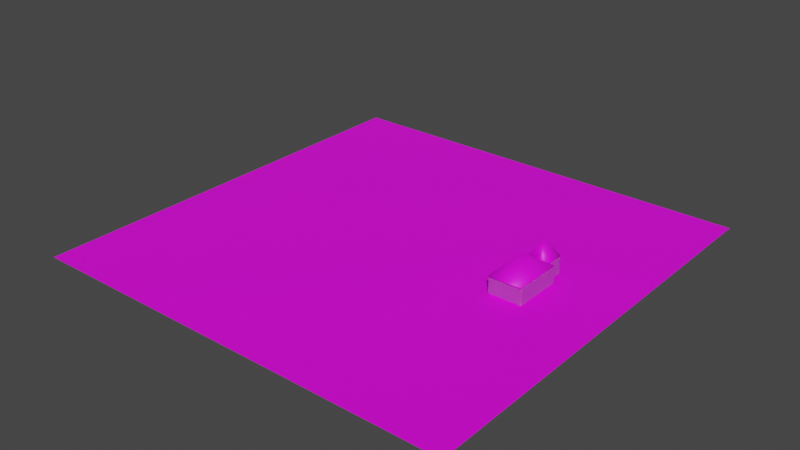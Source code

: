 # Source: CityMap.blend  (saved by Blender 3.4.6; exported with 4.5.12 LTS)
import bpy
from mathutils import Matrix  # noqa: F401  (used for matrix-valued properties, if any)

bpy.ops.wm.read_factory_settings(use_empty=True)
scene = bpy.context.scene
scene.name = 'Scene'

# ---- collections
col_house = bpy.data.collections.new('House'); scene.collection.children.link(col_house)

# ---- images (referenced by path relative to the original .blend; pixels are not part of the script)
import os
ASSET_DIR = os.environ.get("B2B_ASSET_DIR", "")  # directory of the original .blend (textures are referenced by path, not embedded)
HERE = os.path.dirname(os.path.abspath(__file__))  # packed textures are extracted next to this script under _unpacked/

def load_image(name, relpath, width, height, colorspace="sRGB"):
    """Load a texture the original file referenced (path relative to the .blend, or extracted next to this script)."""
    p = next((c for c in (os.path.join(HERE, relpath), os.path.join(ASSET_DIR, relpath)) if relpath and os.path.exists(c)), "")
    if p:
        img = bpy.data.images.load(p, check_existing=True)
        img.name = name
    else:  # same state as the original file: an image datablock whose file is absent (Cycles renders it pink)
        img = bpy.data.images.new(name, width, height)
        img.source = "FILE"
        img.filepath = "//" + (relpath or name)
    img.colorspace_settings.name = colorspace
    return img
img_grass_png = load_image('Grass.png', 'textures/Grass.png', 1024, 1024, 'sRGB')
img_floor_wood_png = load_image('Floor_Wood.png', 'textures/Floor_Wood.png', 1024, 1024, 'sRGB')
img_wall_png = load_image('wall.png', 'textures/wall.png', 1024, 1024, 'sRGB')
img_wall_png_003 = load_image('wall.png.003', 'textures/wall.png', 1024, 1024, 'sRGB')
img_wall_png_004 = load_image('wall.png.004', 'textures/wall.png', 1024, 1024, 'sRGB')
img_wall_png_005 = load_image('wall.png.005', 'textures/wall.png', 1024, 1024, 'sRGB')
img_wall_png_006 = load_image('wall.png.006', 'textures/wall.png', 1024, 1024, 'sRGB')
img_wall_png_007 = load_image('wall.png.007', 'textures/wall.png', 1024, 1024, 'sRGB')
img_wall_png_008 = load_image('wall.png.008', 'textures/wall.png', 1024, 1024, 'sRGB')
img_wall_png_009 = load_image('wall.png.009', 'textures/wall.png', 1024, 1024, 'sRGB')
img_roof_png = load_image('Roof.png', 'textures/Roof.png', 1024, 1024, 'sRGB')
img_roof_png_001 = load_image('Roof.png.001', 'textures/Roof.png', 1024, 1024, 'sRGB')

# ---- materials (node trees are filled in below, after node groups)
mat_material = bpy.data.materials.new('Material')
mat_material.alpha_threshold = 0.0
mat_material.use_transparent_shadow = False
mat_material.roughness = 0.5
mat_material.line_color = (0.0, 0.0, 0.0, 1.0)
mat_material_001 = bpy.data.materials.new('Material.001')
mat_material_001.use_transparent_shadow = False
mat_material_002 = bpy.data.materials.new('Material.002')
mat_material_002.use_transparent_shadow = False
mat_material_005 = bpy.data.materials.new('Material.005')
mat_material_005.use_transparent_shadow = False
mat_material_006 = bpy.data.materials.new('Material.006')
mat_material_006.use_transparent_shadow = False
mat_material_007 = bpy.data.materials.new('Material.007')
mat_material_007.use_transparent_shadow = False
mat_material_008 = bpy.data.materials.new('Material.008')
mat_material_008.use_transparent_shadow = False
mat_material_009 = bpy.data.materials.new('Material.009')
mat_material_009.use_transparent_shadow = False
mat_material_010 = bpy.data.materials.new('Material.010')
mat_material_010.use_transparent_shadow = False
mat_material_011 = bpy.data.materials.new('Material.011')
mat_material_011.use_transparent_shadow = False
mat_material_013 = bpy.data.materials.new('Material.013')
mat_material_013.use_transparent_shadow = False
mat_material_014 = bpy.data.materials.new('Material.014')
mat_material_014.use_transparent_shadow = False

# ---- material node trees
mat_material.use_nodes = True; mat_material.node_tree.nodes.clear()
_N = mat_material.node_tree.nodes; _L = mat_material.node_tree.links
n0 = _N.new('ShaderNodeOutputMaterial'); n0.name = 'Material Output'; n0.location = (300, 300)
n1 = _N.new('ShaderNodeTexImage'); n1.name = 'Image Texture'; n1.location = (-365, 197)
n1.image = img_grass_png
n2 = _N.new('ShaderNodeBsdfPrincipled'); n2.name = 'Principled BSDF'; n2.location = (10, 300)
n2.distribution = 'GGX'
n2.subsurface_method = 'RANDOM_WALK_SKIN'
n2.inputs[3].default_value = 1.45
n2.inputs[27].default_value = (0.0, 0.0, 0.0, 1.0)
n2.inputs[28].default_value = 1.0
n3 = _N.new('ShaderNodeTexCoord'); n3.name = 'Texture Coordinate'; n3.location = (-718, 170)
n4 = _N.new('ShaderNodeMapping'); n4.name = 'Mapping'; n4.location = (-525, 259)
n4.width = 135
n4.vector_type = 'TEXTURE'
n4.inputs[3].default_value = (0.1, 0.1, 0.2)
_L.new(n2.outputs[0], n0.inputs[0])
_L.new(n1.outputs[0], n2.inputs[0])
_L.new(n4.outputs[0], n1.inputs[0])
_L.new(n3.outputs[2], n4.inputs[0])
n0.is_active_output = True
mat_material_001.use_nodes = True; mat_material_001.node_tree.nodes.clear()
_N = mat_material_001.node_tree.nodes; _L = mat_material_001.node_tree.links
n0 = _N.new('ShaderNodeOutputMaterial'); n0.name = 'Material Output'; n0.location = (300, 300)
n1 = _N.new('ShaderNodeTexCoord'); n1.name = 'Texture Coordinate'; n1.location = (-922, 113)
n2 = _N.new('ShaderNodeMapping'); n2.name = 'Mapping'; n2.location = (-684, 147)
n2.vector_type = 'TEXTURE'
n2.inputs[3].default_value = (0.5, 0.5, 0.3)
n3 = _N.new('ShaderNodeTexImage'); n3.name = 'Image Texture'; n3.location = (-449, 76)
n3.image = img_floor_wood_png
n4 = _N.new('ShaderNodeBsdfPrincipled'); n4.name = 'Principled BSDF'; n4.location = (-14, 303)
n4.distribution = 'GGX'
n4.subsurface_method = 'RANDOM_WALK_SKIN'
n4.inputs[3].default_value = 1.45
n4.inputs[27].default_value = (0.0, 0.0, 0.0, 1.0)
n4.inputs[28].default_value = 1.0
_L.new(n4.outputs[0], n0.inputs[0])
_L.new(n3.outputs[0], n4.inputs[0])
_L.new(n2.outputs[0], n3.inputs[0])
_L.new(n1.outputs[2], n2.inputs[0])
n0.is_active_output = True
mat_material_002.use_nodes = True; mat_material_002.node_tree.nodes.clear()
_N = mat_material_002.node_tree.nodes; _L = mat_material_002.node_tree.links
n0 = _N.new('ShaderNodeOutputMaterial'); n0.name = 'Material Output'; n0.location = (300, 300)
n1 = _N.new('ShaderNodeTexImage'); n1.name = 'Image Texture'; n1.location = (-267, 21)
n1.image = img_wall_png
n2 = _N.new('ShaderNodeTexCoord'); n2.name = 'Texture Coordinate'; n2.location = (-759, -133)
n3 = _N.new('ShaderNodeMapping'); n3.name = 'Mapping'; n3.location = (-557, 125)
n3.inputs[3].default_value = (3.0, 3.0, 0.3)
n4 = _N.new('ShaderNodeBsdfPrincipled'); n4.name = 'Principled BSDF'; n4.location = (10, 300)
n4.distribution = 'GGX'
n4.subsurface_method = 'RANDOM_WALK_SKIN'
n4.inputs[1].default_value = 0.05
n4.inputs[3].default_value = 1.45
n4.inputs[8].default_value = 1.0
n4.inputs[10].default_value = 0.5
n4.inputs[27].default_value = (0.0, 0.0, 0.0, 1.0)
n4.inputs[28].default_value = 1.0
n5 = _N.new('ShaderNodeMix'); n5.name = 'Mix'; n5.location = (-160, 180)
n5.data_type = 'RGBA'
n5.inputs[7].default_value = (0.1103, 0.1103, 0.1103, 1.0)
_L.new(n4.outputs[0], n0.inputs[0])
_L.new(n3.outputs[0], n1.inputs[0])
_L.new(n2.outputs[2], n3.inputs[0])
_L.new(n1.outputs[0], n5.inputs[6])
_L.new(n5.outputs[2], n4.inputs[0])
n0.is_active_output = True
mat_material_005.use_nodes = True; mat_material_005.node_tree.nodes.clear()
_N = mat_material_005.node_tree.nodes; _L = mat_material_005.node_tree.links
n0 = _N.new('ShaderNodeOutputMaterial'); n0.name = 'Material Output'; n0.location = (300, 300)
n1 = _N.new('ShaderNodeTexImage'); n1.name = 'Image Texture'; n1.location = (-267, 21)
n1.image = img_wall_png_003
n2 = _N.new('ShaderNodeTexCoord'); n2.name = 'Texture Coordinate'; n2.location = (-759, -133)
n3 = _N.new('ShaderNodeMapping'); n3.name = 'Mapping'; n3.location = (-557, 125)
n3.inputs[3].default_value = (3.0, 3.0, 0.3)
n4 = _N.new('ShaderNodeBsdfPrincipled'); n4.name = 'Principled BSDF'; n4.location = (10, 300)
n4.distribution = 'GGX'
n4.subsurface_method = 'RANDOM_WALK_SKIN'
n4.inputs[1].default_value = 0.05
n4.inputs[3].default_value = 1.45
n4.inputs[8].default_value = 1.0
n4.inputs[10].default_value = 0.5
n4.inputs[27].default_value = (0.0, 0.0, 0.0, 1.0)
n4.inputs[28].default_value = 1.0
n5 = _N.new('ShaderNodeMix'); n5.name = 'Mix'; n5.location = (-160, 180)
n5.data_type = 'RGBA'
n5.inputs[7].default_value = (0.1103, 0.1103, 0.1103, 1.0)
_L.new(n4.outputs[0], n0.inputs[0])
_L.new(n3.outputs[0], n1.inputs[0])
_L.new(n2.outputs[2], n3.inputs[0])
_L.new(n1.outputs[0], n5.inputs[6])
_L.new(n5.outputs[2], n4.inputs[0])
n0.is_active_output = True
mat_material_006.use_nodes = True; mat_material_006.node_tree.nodes.clear()
_N = mat_material_006.node_tree.nodes; _L = mat_material_006.node_tree.links
n0 = _N.new('ShaderNodeOutputMaterial'); n0.name = 'Material Output'; n0.location = (300, 300)
n1 = _N.new('ShaderNodeTexImage'); n1.name = 'Image Texture'; n1.location = (-267, 21)
n1.image = img_wall_png_004
n2 = _N.new('ShaderNodeTexCoord'); n2.name = 'Texture Coordinate'; n2.location = (-759, -133)
n3 = _N.new('ShaderNodeMapping'); n3.name = 'Mapping'; n3.location = (-557, 125)
n3.inputs[3].default_value = (3.0, 3.0, 0.3)
n4 = _N.new('ShaderNodeBsdfPrincipled'); n4.name = 'Principled BSDF'; n4.location = (10, 300)
n4.distribution = 'GGX'
n4.subsurface_method = 'RANDOM_WALK_SKIN'
n4.inputs[1].default_value = 0.05
n4.inputs[3].default_value = 1.45
n4.inputs[8].default_value = 1.0
n4.inputs[10].default_value = 0.5
n4.inputs[27].default_value = (0.0, 0.0, 0.0, 1.0)
n4.inputs[28].default_value = 1.0
n5 = _N.new('ShaderNodeMix'); n5.name = 'Mix'; n5.location = (-160, 180)
n5.data_type = 'RGBA'
n5.inputs[7].default_value = (0.1103, 0.1103, 0.1103, 1.0)
_L.new(n4.outputs[0], n0.inputs[0])
_L.new(n3.outputs[0], n1.inputs[0])
_L.new(n2.outputs[2], n3.inputs[0])
_L.new(n1.outputs[0], n5.inputs[6])
_L.new(n5.outputs[2], n4.inputs[0])
n0.is_active_output = True
mat_material_007.use_nodes = True; mat_material_007.node_tree.nodes.clear()
_N = mat_material_007.node_tree.nodes; _L = mat_material_007.node_tree.links
n0 = _N.new('ShaderNodeOutputMaterial'); n0.name = 'Material Output'; n0.location = (300, 300)
n1 = _N.new('ShaderNodeTexImage'); n1.name = 'Image Texture'; n1.location = (-267, 21)
n1.image = img_wall_png_005
n2 = _N.new('ShaderNodeTexCoord'); n2.name = 'Texture Coordinate'; n2.location = (-759, -133)
n3 = _N.new('ShaderNodeMapping'); n3.name = 'Mapping'; n3.location = (-557, 125)
n3.inputs[3].default_value = (3.0, 3.0, 0.3)
n4 = _N.new('ShaderNodeBsdfPrincipled'); n4.name = 'Principled BSDF'; n4.location = (10, 300)
n4.distribution = 'GGX'
n4.subsurface_method = 'RANDOM_WALK_SKIN'
n4.inputs[1].default_value = 0.05
n4.inputs[3].default_value = 1.45
n4.inputs[8].default_value = 1.0
n4.inputs[10].default_value = 0.5
n4.inputs[27].default_value = (0.0, 0.0, 0.0, 1.0)
n4.inputs[28].default_value = 1.0
n5 = _N.new('ShaderNodeMix'); n5.name = 'Mix'; n5.location = (-160, 180)
n5.data_type = 'RGBA'
n5.inputs[7].default_value = (0.1103, 0.1103, 0.1103, 1.0)
_L.new(n4.outputs[0], n0.inputs[0])
_L.new(n3.outputs[0], n1.inputs[0])
_L.new(n2.outputs[2], n3.inputs[0])
_L.new(n1.outputs[0], n5.inputs[6])
_L.new(n5.outputs[2], n4.inputs[0])
n0.is_active_output = True
mat_material_008.use_nodes = True; mat_material_008.node_tree.nodes.clear()
_N = mat_material_008.node_tree.nodes; _L = mat_material_008.node_tree.links
n0 = _N.new('ShaderNodeOutputMaterial'); n0.name = 'Material Output'; n0.location = (300, 300)
n1 = _N.new('ShaderNodeTexImage'); n1.name = 'Image Texture'; n1.location = (-267, 21)
n1.image = img_wall_png_006
n2 = _N.new('ShaderNodeTexCoord'); n2.name = 'Texture Coordinate'; n2.location = (-759, -133)
n3 = _N.new('ShaderNodeMapping'); n3.name = 'Mapping'; n3.location = (-557, 125)
n3.inputs[3].default_value = (3.0, 3.0, 0.3)
n4 = _N.new('ShaderNodeBsdfPrincipled'); n4.name = 'Principled BSDF'; n4.location = (10, 300)
n4.distribution = 'GGX'
n4.subsurface_method = 'RANDOM_WALK_SKIN'
n4.inputs[1].default_value = 0.05
n4.inputs[3].default_value = 1.45
n4.inputs[8].default_value = 1.0
n4.inputs[10].default_value = 0.5
n4.inputs[27].default_value = (0.0, 0.0, 0.0, 1.0)
n4.inputs[28].default_value = 1.0
n5 = _N.new('ShaderNodeMix'); n5.name = 'Mix'; n5.location = (-160, 180)
n5.data_type = 'RGBA'
n5.inputs[7].default_value = (0.1103, 0.1103, 0.1103, 1.0)
_L.new(n4.outputs[0], n0.inputs[0])
_L.new(n3.outputs[0], n1.inputs[0])
_L.new(n2.outputs[2], n3.inputs[0])
_L.new(n1.outputs[0], n5.inputs[6])
_L.new(n5.outputs[2], n4.inputs[0])
n0.is_active_output = True
mat_material_009.use_nodes = True; mat_material_009.node_tree.nodes.clear()
_N = mat_material_009.node_tree.nodes; _L = mat_material_009.node_tree.links
n0 = _N.new('ShaderNodeOutputMaterial'); n0.name = 'Material Output'; n0.location = (300, 300)
n1 = _N.new('ShaderNodeTexImage'); n1.name = 'Image Texture'; n1.location = (-267, 21)
n1.image = img_wall_png_007
n2 = _N.new('ShaderNodeTexCoord'); n2.name = 'Texture Coordinate'; n2.location = (-759, -133)
n3 = _N.new('ShaderNodeMapping'); n3.name = 'Mapping'; n3.location = (-557, 125)
n3.inputs[3].default_value = (3.0, 3.0, 0.3)
n4 = _N.new('ShaderNodeBsdfPrincipled'); n4.name = 'Principled BSDF'; n4.location = (10, 300)
n4.distribution = 'GGX'
n4.subsurface_method = 'RANDOM_WALK_SKIN'
n4.inputs[1].default_value = 0.05
n4.inputs[3].default_value = 1.45
n4.inputs[8].default_value = 1.0
n4.inputs[10].default_value = 0.5
n4.inputs[27].default_value = (0.0, 0.0, 0.0, 1.0)
n4.inputs[28].default_value = 1.0
n5 = _N.new('ShaderNodeMix'); n5.name = 'Mix'; n5.location = (-160, 180)
n5.data_type = 'RGBA'
n5.inputs[7].default_value = (0.1103, 0.1103, 0.1103, 1.0)
_L.new(n4.outputs[0], n0.inputs[0])
_L.new(n3.outputs[0], n1.inputs[0])
_L.new(n2.outputs[2], n3.inputs[0])
_L.new(n1.outputs[0], n5.inputs[6])
_L.new(n5.outputs[2], n4.inputs[0])
n0.is_active_output = True
mat_material_010.use_nodes = True; mat_material_010.node_tree.nodes.clear()
_N = mat_material_010.node_tree.nodes; _L = mat_material_010.node_tree.links
n0 = _N.new('ShaderNodeOutputMaterial'); n0.name = 'Material Output'; n0.location = (300, 300)
n1 = _N.new('ShaderNodeTexImage'); n1.name = 'Image Texture'; n1.location = (-267, 21)
n1.image = img_wall_png_008
n2 = _N.new('ShaderNodeTexCoord'); n2.name = 'Texture Coordinate'; n2.location = (-759, -133)
n3 = _N.new('ShaderNodeMapping'); n3.name = 'Mapping'; n3.location = (-557, 125)
n3.inputs[3].default_value = (3.0, 3.0, 0.3)
n4 = _N.new('ShaderNodeBsdfPrincipled'); n4.name = 'Principled BSDF'; n4.location = (10, 300)
n4.distribution = 'GGX'
n4.subsurface_method = 'RANDOM_WALK_SKIN'
n4.inputs[1].default_value = 0.05
n4.inputs[3].default_value = 1.45
n4.inputs[8].default_value = 1.0
n4.inputs[10].default_value = 0.5
n4.inputs[27].default_value = (0.0, 0.0, 0.0, 1.0)
n4.inputs[28].default_value = 1.0
n5 = _N.new('ShaderNodeMix'); n5.name = 'Mix'; n5.location = (-160, 180)
n5.data_type = 'RGBA'
n5.inputs[7].default_value = (0.1103, 0.1103, 0.1103, 1.0)
_L.new(n4.outputs[0], n0.inputs[0])
_L.new(n3.outputs[0], n1.inputs[0])
_L.new(n2.outputs[2], n3.inputs[0])
_L.new(n1.outputs[0], n5.inputs[6])
_L.new(n5.outputs[2], n4.inputs[0])
n0.is_active_output = True
mat_material_011.use_nodes = True; mat_material_011.node_tree.nodes.clear()
_N = mat_material_011.node_tree.nodes; _L = mat_material_011.node_tree.links
n0 = _N.new('ShaderNodeOutputMaterial'); n0.name = 'Material Output'; n0.location = (300, 300)
n1 = _N.new('ShaderNodeTexImage'); n1.name = 'Image Texture'; n1.location = (-267, 21)
n1.image = img_wall_png_009
n2 = _N.new('ShaderNodeTexCoord'); n2.name = 'Texture Coordinate'; n2.location = (-759, -133)
n3 = _N.new('ShaderNodeMapping'); n3.name = 'Mapping'; n3.location = (-557, 125)
n3.inputs[3].default_value = (3.0, 3.0, 0.3)
n4 = _N.new('ShaderNodeBsdfPrincipled'); n4.name = 'Principled BSDF'; n4.location = (10, 300)
n4.distribution = 'GGX'
n4.subsurface_method = 'RANDOM_WALK_SKIN'
n4.inputs[1].default_value = 0.05
n4.inputs[3].default_value = 1.45
n4.inputs[8].default_value = 1.0
n4.inputs[10].default_value = 0.5
n4.inputs[27].default_value = (0.0, 0.0, 0.0, 1.0)
n4.inputs[28].default_value = 1.0
n5 = _N.new('ShaderNodeMix'); n5.name = 'Mix'; n5.location = (-160, 180)
n5.data_type = 'RGBA'
n5.inputs[7].default_value = (0.1103, 0.1103, 0.1103, 1.0)
_L.new(n4.outputs[0], n0.inputs[0])
_L.new(n3.outputs[0], n1.inputs[0])
_L.new(n2.outputs[2], n3.inputs[0])
_L.new(n1.outputs[0], n5.inputs[6])
_L.new(n5.outputs[2], n4.inputs[0])
n0.is_active_output = True
mat_material_013.use_nodes = True; mat_material_013.node_tree.nodes.clear()
_N = mat_material_013.node_tree.nodes; _L = mat_material_013.node_tree.links
n0 = _N.new('ShaderNodeBsdfPrincipled'); n0.name = 'Principled BSDF'; n0.location = (10, 300)
n0.distribution = 'GGX'
n0.subsurface_method = 'RANDOM_WALK_SKIN'
n0.inputs[3].default_value = 1.45
n0.inputs[27].default_value = (0.0, 0.0, 0.0, 1.0)
n0.inputs[28].default_value = 1.0
n1 = _N.new('ShaderNodeOutputMaterial'); n1.name = 'Material Output'; n1.location = (300, 300)
n2 = _N.new('ShaderNodeTexImage'); n2.name = 'Image Texture'; n2.location = (-276, 149)
n2.image = img_roof_png
_L.new(n0.outputs[0], n1.inputs[0])
_L.new(n2.outputs[0], n0.inputs[0])
n1.is_active_output = True
mat_material_014.use_nodes = True; mat_material_014.node_tree.nodes.clear()
_N = mat_material_014.node_tree.nodes; _L = mat_material_014.node_tree.links
n0 = _N.new('ShaderNodeBsdfPrincipled'); n0.name = 'Principled BSDF'; n0.location = (10, 300)
n0.distribution = 'GGX'
n0.subsurface_method = 'RANDOM_WALK_SKIN'
n0.inputs[3].default_value = 1.45
n0.inputs[27].default_value = (0.0, 0.0, 0.0, 1.0)
n0.inputs[28].default_value = 1.0
n1 = _N.new('ShaderNodeOutputMaterial'); n1.name = 'Material Output'; n1.location = (300, 300)
n2 = _N.new('ShaderNodeTexImage'); n2.name = 'Image Texture'; n2.location = (-276, 149)
n2.image = img_roof_png_001
_L.new(n0.outputs[0], n1.inputs[0])
_L.new(n2.outputs[0], n0.inputs[0])
n1.is_active_output = True

# ---- world
world_world = bpy.data.worlds.new('World'); scene.world = world_world
world_world.use_nodes = True; world_world.node_tree.nodes.clear()
_N = world_world.node_tree.nodes; _L = world_world.node_tree.links
n0 = _N.new('ShaderNodeOutputWorld'); n0.name = 'World Output'; n0.location = (300, 300)
n1 = _N.new('ShaderNodeBackground'); n1.name = 'Background'; n1.location = (10, 300)
n1.inputs[0].default_value = (0.05088, 0.05088, 0.05088, 1.0)
_L.new(n1.outputs[0], n0.inputs[0])
n0.is_active_output = True
world_world.color = (0.05088, 0.05088, 0.05088)
world_world.use_sun_shadow = False
world_world.sun_shadow_jitter_overblur = 0.0

# ---- meshes
me_cube = bpy.data.meshes.new('Cube')
me_cube.from_pydata([(1.0, 1.0, 1.0), (1.0, 1.0, -1.0), (1.0, -1.0, 1.0), (1.0, -1.0, -1.0), (-1.0, 1.0, 1.0), (-1.0, 1.0, -1.0), (-1.0, -1.0, 1.0), (-1.0, -1.0, -1.0)], [], [(0, 4, 6, 2), (3, 2, 6, 7), (7, 6, 4, 5), (5, 1, 3, 7), (1, 0, 2, 3), (5, 4, 0, 1)])
_uv = me_cube.uv_layers.new(name='UVMap')
_uv.uv.foreach_set('vector', [0.625, 0.5, 0.875, 0.5, 0.875, 0.75, 0.625, 0.75, 0.375, 0.75, 0.625, 0.75, 0.625, 1.0, 0.375, 1.0, 0.375, 0.0, 0.625, 0.0, 0.625, 0.25, 0.375, 0.25, 0.125, 0.5, 0.375, 0.5, 0.375, 0.75, 0.125, 0.75, 0.375, 0.5, 0.625, 0.5, 0.625, 0.75, 0.375, 0.75, 0.375, 0.25, 0.625, 0.25, 0.625, 0.5, 0.375, 0.5])
me_cube.materials.append(mat_material)
me_cube.use_mirror_vertex_groups = False
me_cube.update()
me_cube_001 = bpy.data.meshes.new('Cube.001')
me_cube_001.from_pydata([(-1.0, -1.0, -1.0), (-1.0, -1.0, 1.0), (-1.0, 1.0, -1.0), (-1.0, 1.0, 1.0), (1.0, -1.0, -1.0), (1.0, -1.0, 1.0), (1.0, 1.0, -1.0), (1.0, 1.0, 1.0), (-0.5681, 1.76, 1.0), (-0.5681, 1.76, -0.84), (-0.5681, 1.0, 1.0), (-0.5681, 1.0, -0.84), (0.6346, 1.76, 1.0), (0.6346, 1.76, -0.84), (0.6346, 1.0, 1.0), (0.6346, 1.0, -0.84)], [], [(0, 1, 3, 2), (2, 3, 7, 6), (6, 7, 5, 4), (4, 5, 1, 0), (2, 6, 4, 0), (7, 3, 1, 5), (8, 9, 11, 10), (10, 11, 15, 14), (14, 15, 13, 12), (12, 13, 9, 8), (10, 14, 12, 8), (15, 11, 9, 13)])
_uv = me_cube_001.uv_layers.new(name='UVMap')
_uv.uv.foreach_set('vector', [0.375, 0.0, 0.625, 0.0, 0.625, 0.25, 0.375, 0.25, 0.375, 0.25, 0.625, 0.25, 0.625, 0.5, 0.375, 0.5, 0.375, 0.5, 0.625, 0.5, 0.625, 0.75, 0.375, 0.75, 0.375, 0.75, 0.625, 0.75, 0.625, 1.0, 0.375, 1.0, 0.125, 0.5, 0.375, 0.5, 0.375, 0.75, 0.125, 0.75, 0.625, 0.5, 0.875, 0.5, 0.875, 0.75, 0.625, 0.75, 0.375, 0.0, 0.625, 0.0, 0.625, 0.25, 0.375, 0.25, 0.375, 0.25, 0.625, 0.25, 0.625, 0.5, 0.375, 0.5, 0.375, 0.5, 0.625, 0.5, 0.625, 0.75, 0.375, 0.75, 0.375, 0.75, 0.625, 0.75, 0.625, 1.0, 0.375, 1.0, 0.125, 0.5, 0.375, 0.5, 0.375, 0.75, 0.125, 0.75, 0.625, 0.5, 0.875, 0.5, 0.875, 0.75, 0.625, 0.75])
me_cube_001.materials.append(mat_material_001)
me_cube_001.update()
me_cube_002 = bpy.data.meshes.new('Cube.002')
me_cube_002.from_pydata([(-1.0, -1.0, -1.0), (-1.0, -1.0, 1.0), (-1.0, 1.0, -1.0), (-1.0, 1.0, 1.0), (1.0, -1.0, -1.0), (1.0, -1.0, 1.0), (1.0, 1.0, -1.0), (1.0, 1.0, 1.0)], [], [(0, 1, 3, 2), (2, 3, 7, 6), (6, 7, 5, 4), (4, 5, 1, 0), (2, 6, 4, 0), (7, 3, 1, 5)])
_uv = me_cube_002.uv_layers.new(name='UVMap')
_uv.uv.foreach_set('vector', [0.375, 0.0, 0.625, 0.0, 0.625, 0.25, 0.375, 0.25, 0.375, 0.25, 0.625, 0.25, 0.625, 0.5, 0.375, 0.5, 0.375, 0.5, 0.625, 0.5, 0.625, 0.75, 0.375, 0.75, 0.375, 0.75, 0.625, 0.75, 0.625, 1.0, 0.375, 1.0, 0.125, 0.5, 0.375, 0.5, 0.375, 0.75, 0.125, 0.75, 0.625, 0.5, 0.875, 0.5, 0.875, 0.75, 0.625, 0.75])
me_cube_002.materials.append(mat_material_002)
me_cube_002.update()
me_cube_005 = bpy.data.meshes.new('Cube.005')
me_cube_005.from_pydata([(-1.0, -1.0, -1.0), (-1.0, -1.0, 1.0), (-1.0, 1.0, -1.0), (-1.0, 1.0, 1.0), (1.0, -1.0, -1.0), (1.0, -1.0, 1.0), (1.0, 1.0, -1.0), (1.0, 1.0, 1.0)], [], [(0, 1, 3, 2), (2, 3, 7, 6), (6, 7, 5, 4), (4, 5, 1, 0), (2, 6, 4, 0), (7, 3, 1, 5)])
_uv = me_cube_005.uv_layers.new(name='UVMap')
_uv.uv.foreach_set('vector', [0.375, 0.0, 0.625, 0.0, 0.625, 0.25, 0.375, 0.25, 0.375, 0.25, 0.625, 0.25, 0.625, 0.5, 0.375, 0.5, 0.375, 0.5, 0.625, 0.5, 0.625, 0.75, 0.375, 0.75, 0.375, 0.75, 0.625, 0.75, 0.625, 1.0, 0.375, 1.0, 0.125, 0.5, 0.375, 0.5, 0.375, 0.75, 0.125, 0.75, 0.625, 0.5, 0.875, 0.5, 0.875, 0.75, 0.625, 0.75])
me_cube_005.materials.append(mat_material_005)
me_cube_005.update()
me_cube_006 = bpy.data.meshes.new('Cube.006')
me_cube_006.from_pydata([(-1.0, -1.0, -1.0), (-1.0, -1.0, 1.0), (-1.0, 1.0, -1.0), (-1.0, 1.0, 1.0), (1.0, -1.0, -1.0), (1.0, -1.0, 1.0), (1.0, 1.0, -1.0), (1.0, 1.0, 1.0)], [], [(0, 1, 3, 2), (2, 3, 7, 6), (6, 7, 5, 4), (4, 5, 1, 0), (2, 6, 4, 0), (7, 3, 1, 5)])
_uv = me_cube_006.uv_layers.new(name='UVMap')
_uv.uv.foreach_set('vector', [0.375, 0.0, 0.625, 0.0, 0.625, 0.25, 0.375, 0.25, 0.375, 0.25, 0.625, 0.25, 0.625, 0.5, 0.375, 0.5, 0.375, 0.5, 0.625, 0.5, 0.625, 0.75, 0.375, 0.75, 0.375, 0.75, 0.625, 0.75, 0.625, 1.0, 0.375, 1.0, 0.125, 0.5, 0.375, 0.5, 0.375, 0.75, 0.125, 0.75, 0.625, 0.5, 0.875, 0.5, 0.875, 0.75, 0.625, 0.75])
me_cube_006.materials.append(mat_material_006)
me_cube_006.update()
me_cube_007 = bpy.data.meshes.new('Cube.007')
me_cube_007.from_pydata([(-1.0, -1.0, -1.0), (-1.0, -1.0, 1.0), (-1.0, 1.0, -1.0), (-1.0, 1.0, 1.0), (1.0, -1.0, -1.0), (1.0, -1.0, 1.0), (1.0, 1.0, -1.0), (1.0, 1.0, 1.0)], [], [(0, 1, 3, 2), (2, 3, 7, 6), (6, 7, 5, 4), (4, 5, 1, 0), (2, 6, 4, 0), (7, 3, 1, 5)])
_uv = me_cube_007.uv_layers.new(name='UVMap')
_uv.uv.foreach_set('vector', [0.375, 0.0, 0.625, 0.0, 0.625, 0.25, 0.375, 0.25, 0.375, 0.25, 0.625, 0.25, 0.625, 0.5, 0.375, 0.5, 0.375, 0.5, 0.625, 0.5, 0.625, 0.75, 0.375, 0.75, 0.375, 0.75, 0.625, 0.75, 0.625, 1.0, 0.375, 1.0, 0.125, 0.5, 0.375, 0.5, 0.375, 0.75, 0.125, 0.75, 0.625, 0.5, 0.875, 0.5, 0.875, 0.75, 0.625, 0.75])
me_cube_007.materials.append(mat_material_007)
me_cube_007.update()
me_cube_008 = bpy.data.meshes.new('Cube.008')
me_cube_008.from_pydata([(-1.0, -1.0, -1.0), (-1.0, -1.0, 1.0), (-1.0, 1.0, -1.0), (-1.0, 1.0, 1.0), (1.0, -1.0, -1.0), (1.0, -1.0, 1.0), (1.0, 1.0, -1.0), (1.0, 1.0, 1.0)], [], [(0, 1, 3, 2), (2, 3, 7, 6), (6, 7, 5, 4), (4, 5, 1, 0), (2, 6, 4, 0), (7, 3, 1, 5)])
_uv = me_cube_008.uv_layers.new(name='UVMap')
_uv.uv.foreach_set('vector', [0.375, 0.0, 0.625, 0.0, 0.625, 0.25, 0.375, 0.25, 0.375, 0.25, 0.625, 0.25, 0.625, 0.5, 0.375, 0.5, 0.375, 0.5, 0.625, 0.5, 0.625, 0.75, 0.375, 0.75, 0.375, 0.75, 0.625, 0.75, 0.625, 1.0, 0.375, 1.0, 0.125, 0.5, 0.375, 0.5, 0.375, 0.75, 0.125, 0.75, 0.625, 0.5, 0.875, 0.5, 0.875, 0.75, 0.625, 0.75])
me_cube_008.materials.append(mat_material_008)
me_cube_008.update()
me_cube_009 = bpy.data.meshes.new('Cube.009')
me_cube_009.from_pydata([(-1.0, -1.0, -1.0), (-1.0, -1.0, 1.0), (-1.0, 1.0, -1.0), (-1.0, 1.0, 1.0), (1.0, -1.0, -1.0), (1.0, -1.0, 1.0), (1.0, 1.0, -1.0), (1.0, 1.0, 1.0)], [], [(0, 1, 3, 2), (2, 3, 7, 6), (6, 7, 5, 4), (4, 5, 1, 0), (2, 6, 4, 0), (7, 3, 1, 5)])
_uv = me_cube_009.uv_layers.new(name='UVMap')
_uv.uv.foreach_set('vector', [0.375, 0.0, 0.625, 0.0, 0.625, 0.25, 0.375, 0.25, 0.375, 0.25, 0.625, 0.25, 0.625, 0.5, 0.375, 0.5, 0.375, 0.5, 0.625, 0.5, 0.625, 0.75, 0.375, 0.75, 0.375, 0.75, 0.625, 0.75, 0.625, 1.0, 0.375, 1.0, 0.125, 0.5, 0.375, 0.5, 0.375, 0.75, 0.125, 0.75, 0.625, 0.5, 0.875, 0.5, 0.875, 0.75, 0.625, 0.75])
me_cube_009.materials.append(mat_material_009)
me_cube_009.update()
me_cube_010 = bpy.data.meshes.new('Cube.010')
me_cube_010.from_pydata([(-1.0, -1.0, -1.0), (-1.0, -1.0, 1.0), (-1.0, 1.0, -1.0), (-1.0, 1.0, 1.0), (1.0, -1.0, -1.0), (1.0, -1.0, 1.0), (1.0, 1.0, -1.0), (1.0, 1.0, 1.0)], [], [(0, 1, 3, 2), (2, 3, 7, 6), (6, 7, 5, 4), (4, 5, 1, 0), (2, 6, 4, 0), (7, 3, 1, 5)])
_uv = me_cube_010.uv_layers.new(name='UVMap')
_uv.uv.foreach_set('vector', [0.375, 0.0, 0.625, 0.0, 0.625, 0.25, 0.375, 0.25, 0.375, 0.25, 0.625, 0.25, 0.625, 0.5, 0.375, 0.5, 0.375, 0.5, 0.625, 0.5, 0.625, 0.75, 0.375, 0.75, 0.375, 0.75, 0.625, 0.75, 0.625, 1.0, 0.375, 1.0, 0.125, 0.5, 0.375, 0.5, 0.375, 0.75, 0.125, 0.75, 0.625, 0.5, 0.875, 0.5, 0.875, 0.75, 0.625, 0.75])
me_cube_010.materials.append(mat_material_010)
me_cube_010.update()
me_cube_011 = bpy.data.meshes.new('Cube.011')
me_cube_011.from_pydata([(-1.0, -1.0, -1.0), (-1.0, -1.0, 1.0), (-1.0, 1.0, -1.0), (-1.0, 1.0, 1.0), (1.0, -1.0, -1.0), (1.0, -1.0, 1.0), (1.0, 1.0, -1.0), (1.0, 1.0, 1.0)], [], [(0, 1, 3, 2), (2, 3, 7, 6), (6, 7, 5, 4), (4, 5, 1, 0), (2, 6, 4, 0), (7, 3, 1, 5)])
_uv = me_cube_011.uv_layers.new(name='UVMap')
_uv.uv.foreach_set('vector', [0.375, 0.0, 0.625, 0.0, 0.625, 0.25, 0.375, 0.25, 0.375, 0.25, 0.625, 0.25, 0.625, 0.5, 0.375, 0.5, 0.375, 0.5, 0.625, 0.5, 0.625, 0.75, 0.375, 0.75, 0.375, 0.75, 0.625, 0.75, 0.625, 1.0, 0.375, 1.0, 0.125, 0.5, 0.375, 0.5, 0.375, 0.75, 0.125, 0.75, 0.625, 0.5, 0.875, 0.5, 0.875, 0.75, 0.625, 0.75])
me_cube_011.materials.append(mat_material_011)
me_cube_011.update()
me_cube_013 = bpy.data.meshes.new('Cube.013')
me_cube_013.from_pydata([(-1.0, -1.0, -1.0), (-1.0, -1.0, 1.0), (-1.0, 1.0, -1.0), (-1.0, 1.0, 1.0), (1.0, -1.0, -1.0), (1.0, -1.0, 1.0), (1.0, 1.0, -1.0), (1.0, 1.0, 1.0), (-1.0, 0.0, -1.0), (-1.0, -1.0, 0.0), (-1.0, 0.0, 1.0), (-1.0, 1.0, 0.0), (0.0, 1.0, -1.0), (0.0, 1.0, 1.0), (1.0, 1.0, 0.0), (1.0, 0.0, -1.0), (1.0, 0.0, 1.0), (1.0, -1.0, 0.0), (0.0, -1.0, -1.0), (0.0, -1.0, 1.0), (0.0, 0.0, 24.62), (0.0, 0.0, -1.0), (0.0, -1.0, 0.0), (1.0, 0.0, 0.0), (0.0, 1.0, 0.0), (-1.0, 0.0, 0.0)], [], [(25, 10, 3, 11), (24, 13, 7, 14), (23, 16, 5, 17), (22, 19, 1, 9), (21, 15, 4, 18), (20, 10, 1, 19), (16, 20, 19, 5), (7, 13, 20, 16), (13, 3, 10, 20), (8, 21, 18, 0), (2, 12, 21, 8), (12, 6, 15, 21), (18, 22, 9, 0), (4, 17, 22, 18), (17, 5, 19, 22), (15, 23, 17, 4), (6, 14, 23, 15), (14, 7, 16, 23), (12, 24, 14, 6), (2, 11, 24, 12), (11, 3, 13, 24), (8, 25, 11, 2), (0, 9, 25, 8), (9, 1, 10, 25)])
me_cube_013.polygons.foreach_set('use_smooth', [True] * 24)
_uv = me_cube_013.uv_layers.new(name='UVMap')
_uv.uv.foreach_set('vector', [0.5, 0.125, 0.625, 0.125, 0.625, 0.25, 0.5, 0.25, 0.5, 0.375, 0.625, 0.375, 0.625, 0.5, 0.5, 0.5, 0.5, 0.625, 0.625, 0.625, 0.625, 0.75, 0.5, 0.75, 0.5, 0.875, 0.625, 0.875, 0.625, 1.0, 0.5, 1.0, 0.25, 0.625, 0.375, 0.625, 0.375, 0.75, 0.25, 0.75, 0.75, 0.625, 0.875, 0.625, 0.875, 0.75, 0.75, 0.75, 0.625, 0.625, 0.75, 0.625, 0.75, 0.75, 0.625, 0.75, 0.625, 0.5, 0.75, 0.5, 0.75, 0.625, 0.625, 0.625, 0.75, 0.5, 0.875, 0.5, 0.875, 0.625, 0.75, 0.625, 0.125, 0.625, 0.25, 0.625, 0.25, 0.75, 0.125, 0.75, 0.125, 0.5, 0.25, 0.5, 0.25, 0.625, 0.125, 0.625, 0.25, 0.5, 0.375, 0.5, 0.375, 0.625, 0.25, 0.625, 0.375, 0.875, 0.5, 0.875, 0.5, 1.0, 0.375, 1.0, 0.375, 0.75, 0.5, 0.75, 0.5, 0.875, 0.375, 0.875, 0.5, 0.75, 0.625, 0.75, 0.625, 0.875, 0.5, 0.875, 0.375, 0.625, 0.5, 0.625, 0.5, 0.75, 0.375, 0.75, 0.375, 0.5, 0.5, 0.5, 0.5, 0.625, 0.375, 0.625, 0.5, 0.5, 0.625, 0.5, 0.625, 0.625, 0.5, 0.625, 0.375, 0.375, 0.5, 0.375, 0.5, 0.5, 0.375, 0.5, 0.375, 0.25, 0.5, 0.25, 0.5, 0.375, 0.375, 0.375, 0.5, 0.25, 0.625, 0.25, 0.625, 0.375, 0.5, 0.375, 0.375, 0.125, 0.5, 0.125, 0.5, 0.25, 0.375, 0.25, 0.375, 0.0, 0.5, 0.0, 0.5, 0.125, 0.375, 0.125, 0.5, 0.0, 0.625, 0.0, 0.625, 0.125, 0.5, 0.125])
me_cube_013.materials.append(mat_material_013)
me_cube_013.update()
me_cube_014 = bpy.data.meshes.new('Cube.014')
me_cube_014.from_pydata([(-1.0, -1.0, -1.0), (-1.0, -1.0, 1.0), (-1.0, 1.0, -1.0), (-1.0, 1.0, 1.0), (1.0, -1.0, -1.0), (1.0, -1.75, 7.569), (1.0, 1.0, -1.0), (1.0, 1.0, 1.0), (-1.0, 0.0, -1.0), (-1.0, -1.0, 0.0), (-1.0, 0.0, 1.0), (-1.0, 1.0, 0.0), (0.0, 1.0, -1.0), (0.0, 1.0, 1.0), (1.0, 1.0, 0.0), (1.0, 0.0, -1.0), (1.0, 0.0, 1.0), (1.0, -1.0, 0.0), (0.0, -1.0, -1.0), (0.0, -1.0, 1.0), (0.0, 0.0, 24.62), (0.0, 0.0, -1.0), (0.0, -1.0, 0.0), (1.0, 0.0, 0.0), (0.0, 1.0, 0.0), (-1.0, 0.0, 0.0)], [], [(25, 10, 3, 11), (24, 13, 7, 14), (23, 16, 5, 17), (22, 19, 1, 9), (21, 15, 4, 18), (20, 10, 1, 19), (16, 20, 19, 5), (7, 13, 20, 16), (13, 3, 10, 20), (8, 21, 18, 0), (2, 12, 21, 8), (12, 6, 15, 21), (18, 22, 9, 0), (4, 17, 22, 18), (17, 5, 19, 22), (15, 23, 17, 4), (6, 14, 23, 15), (14, 7, 16, 23), (12, 24, 14, 6), (2, 11, 24, 12), (11, 3, 13, 24), (8, 25, 11, 2), (0, 9, 25, 8), (9, 1, 10, 25)])
me_cube_014.polygons.foreach_set('use_smooth', [True] * 24)
_uv = me_cube_014.uv_layers.new(name='UVMap')
_uv.uv.foreach_set('vector', [0.5, 0.125, 0.625, 0.125, 0.625, 0.25, 0.5, 0.25, 0.5, 0.375, 0.625, 0.375, 0.625, 0.5, 0.5, 0.5, 0.5, 0.625, 0.625, 0.625, 0.625, 0.75, 0.5, 0.75, 0.5, 0.875, 0.625, 0.875, 0.625, 1.0, 0.5, 1.0, 0.25, 0.625, 0.375, 0.625, 0.375, 0.75, 0.25, 0.75, 0.75, 0.625, 0.875, 0.625, 0.875, 0.75, 0.75, 0.75, 0.625, 0.625, 0.75, 0.625, 0.75, 0.75, 0.625, 0.75, 0.625, 0.5, 0.75, 0.5, 0.75, 0.625, 0.625, 0.625, 0.75, 0.5, 0.875, 0.5, 0.875, 0.625, 0.75, 0.625, 0.125, 0.625, 0.25, 0.625, 0.25, 0.75, 0.125, 0.75, 0.125, 0.5, 0.25, 0.5, 0.25, 0.625, 0.125, 0.625, 0.25, 0.5, 0.375, 0.5, 0.375, 0.625, 0.25, 0.625, 0.375, 0.875, 0.5, 0.875, 0.5, 1.0, 0.375, 1.0, 0.375, 0.75, 0.5, 0.75, 0.5, 0.875, 0.375, 0.875, 0.5, 0.75, 0.625, 0.75, 0.625, 0.875, 0.5, 0.875, 0.375, 0.625, 0.5, 0.625, 0.5, 0.75, 0.375, 0.75, 0.375, 0.5, 0.5, 0.5, 0.5, 0.625, 0.375, 0.625, 0.5, 0.5, 0.625, 0.5, 0.625, 0.625, 0.5, 0.625, 0.375, 0.375, 0.5, 0.375, 0.5, 0.5, 0.375, 0.5, 0.375, 0.25, 0.5, 0.25, 0.5, 0.375, 0.375, 0.375, 0.5, 0.25, 0.625, 0.25, 0.625, 0.375, 0.5, 0.375, 0.375, 0.125, 0.5, 0.125, 0.5, 0.25, 0.375, 0.25, 0.375, 0.0, 0.5, 0.0, 0.5, 0.125, 0.375, 0.125, 0.5, 0.0, 0.625, 0.0, 0.625, 0.125, 0.5, 0.125])
me_cube_014.materials.append(mat_material_014)
me_cube_014.update()

# ---- objects
ob_grass = bpy.data.objects.new('Grass', me_cube)
ob_floor = bpy.data.objects.new('Floor', me_cube_001)
ob_wall = bpy.data.objects.new('Wall', me_cube_002)
ob_wall_001 = bpy.data.objects.new('Wall.001', me_cube_005)
ob_wall_002 = bpy.data.objects.new('Wall.002', me_cube_006)
ob_wall_003 = bpy.data.objects.new('Wall.003', me_cube_007)
ob_wall_004 = bpy.data.objects.new('Wall.004', me_cube_008)
ob_wall_005 = bpy.data.objects.new('Wall.005', me_cube_009)
ob_wall_006 = bpy.data.objects.new('Wall.006', me_cube_010)
ob_wall_007 = bpy.data.objects.new('Wall.007', me_cube_011)
ob_cube = bpy.data.objects.new('Cube', me_cube_013)
ob_cube_001 = bpy.data.objects.new('Cube.001', me_cube_014)

# ---- transforms, parenting, visibility, modifiers, constraints
ob_grass.location = (0.0, 0.0, 0.0)
ob_grass.scale = (300.0, 300.0, 0.2)
ob_grass.lock_rotations_4d = False
ob_grass.empty_display_type = 'ARROWS'
ob_grass.lineart.crease_threshold = 0.0
ob_floor.location = (181.9, 0.0, 1.067)
ob_floor.scale = (21.71, 33.4, 1.047)
ob_wall.location = (181.8, -32.42, 13.06)
ob_wall.scale = (22.47, 1.0, 11.03)
ob_wall_001.location = (182.8, 57.97, 13.06)
ob_wall_001.scale = (13.66, 1.0, 11.03)
ob_wall_002.location = (196.6, 45.16, 13.06)
ob_wall_002.rotation_euler = (0.0, 0.0, 1.571)
ob_wall_002.scale = (11.82, 1.0, 11.03)
ob_wall_003.location = (170.1, 45.16, 13.06)
ob_wall_003.rotation_euler = (0.0, 0.0, 1.571)
ob_wall_003.scale = (11.82, 1.0, 11.03)
ob_wall_004.location = (160.3, 0.5652, 13.06)
ob_wall_004.rotation_euler = (0.0, 0.0, 1.571)
ob_wall_004.scale = (32.97, 1.0, 11.03)
ob_wall_005.location = (165.9, 32.59, 13.06)
ob_wall_005.scale = (4.975, 1.0, 11.03)
ob_wall_006.location = (199.4, 32.59, 13.06)
ob_wall_006.scale = (3.789, 1.0, 11.03)
ob_wall_007.location = (203.6, 0.5652, 13.06)
ob_wall_007.rotation_euler = (0.0, 0.0, 1.571)
ob_wall_007.scale = (32.97, 1.0, 11.03)
ob_cube.location = (181.5, -0.2369, 24.8)
ob_cube.scale = (22.52, 33.66, 1.0)
ob_cube_001.location = (181.5, 45.73, 24.8)
ob_cube_001.scale = (14.98, 13.62, 1.0)

# ---- collection membership
scene.collection.objects.link(ob_grass)
col_house.objects.link(ob_floor)
col_house.objects.link(ob_wall)
col_house.objects.link(ob_wall_001)
col_house.objects.link(ob_wall_002)
col_house.objects.link(ob_wall_003)
col_house.objects.link(ob_wall_004)
col_house.objects.link(ob_wall_005)
col_house.objects.link(ob_wall_006)
col_house.objects.link(ob_wall_007)
col_house.objects.link(ob_cube)
col_house.objects.link(ob_cube_001)

# ---- scene / render settings (as saved in the file)
scene.frame_start = 1; scene.frame_end = 250; scene.frame_set(0)
scene.render.engine = 'BLENDER_EEVEE_NEXT'
scene.cycles.sampling_pattern = 'TABULATED_SOBOL'
scene.cycles.use_light_tree = False
scene.view_settings.view_transform = 'Filmic'
bpy.context.view_layer.update()

# ---- added for rendering (the .blend has no active camera and no usable light): camera, sun
cam_auto = bpy.data.cameras.new('AutoCamera')
cam_auto.lens = 50.0
cam_auto.sensor_width = 36.0
cam_auto.clip_end = 13801.6
ob_auto_camera = bpy.data.objects.new('AutoCamera', cam_auto)
scene.collection.objects.link(ob_auto_camera)
ob_auto_camera.location = (786.42, -943.704, 653.745)
ob_auto_camera.rotation_euler = (1.09748, -7.21219e-08, 0.694738)
scene.camera = ob_auto_camera
light_auto_sun = bpy.data.lights.new('AutoSun', 'SUN')
light_auto_sun.energy = 3.0
light_auto_sun.angle = 0.0523599
ob_auto_sun = bpy.data.objects.new('AutoSun', light_auto_sun)
scene.collection.objects.link(ob_auto_sun)
ob_auto_sun.rotation_euler = (0.872665, 0.174533, 0.523599)
bpy.context.view_layer.update()
